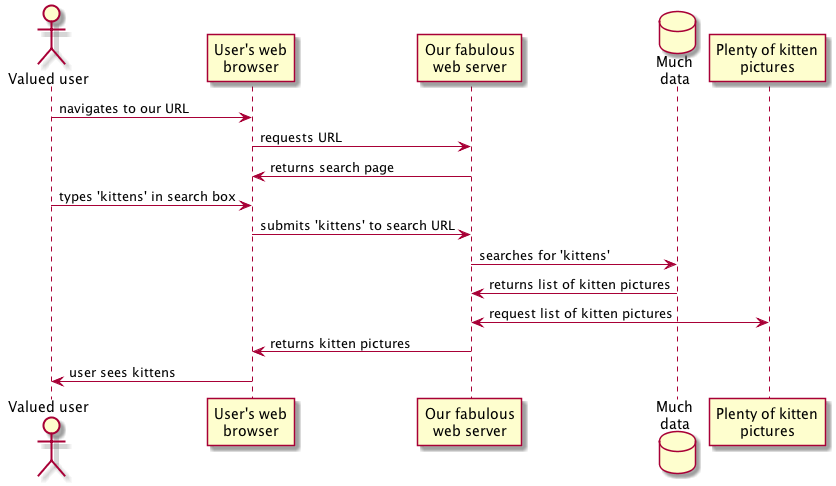

The diagram above was rendered by PlantUML. Its source (embedded in the PNG):
@startuml

actor "Valued user" as user
participant "User's web\nbrowser" as browser
participant "Our fabulous\nweb server" as server
database "Much\ndata" as mysql
participant "Plenty of kitten\npictures" as store

user -> browser : navigates to our URL
browser -> server : requests URL
server -> browser : returns search page
user -> browser : types 'kittens' in search box
browser -> server : submits 'kittens' to search URL
server -> mysql : searches for 'kittens'
mysql -> server : returns list of kitten pictures
server <-> store : request list of kitten pictures
server -> browser : returns kitten pictures
browser -> user : user sees kittens

@enduml